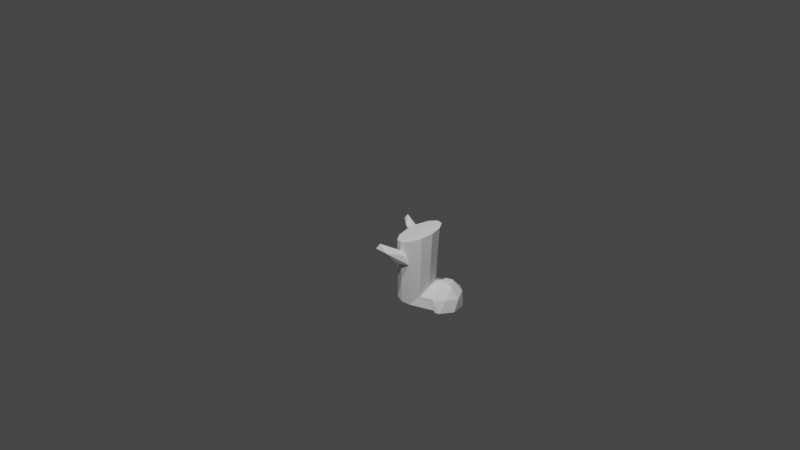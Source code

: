 # Source: SK_Scout.blend  (saved by Blender 2.90.8; exported with 4.5.12 LTS)
import bpy
from mathutils import Matrix  # noqa: F401  (used for matrix-valued properties, if any)

bpy.ops.wm.read_factory_settings(use_empty=True)
scene = bpy.context.scene
scene.name = 'Scene'

# ---- collections
col_collection = bpy.data.collections.new('Collection'); scene.collection.children.link(col_collection)

# ---- world
world_world = bpy.data.worlds.new('World'); scene.world = world_world
world_world.use_nodes = True; world_world.node_tree.nodes.clear()
_N = world_world.node_tree.nodes; _L = world_world.node_tree.links
n0 = _N.new('ShaderNodeOutputWorld'); n0.name = 'World Output'; n0.location = (300, 300)
n1 = _N.new('ShaderNodeBackground'); n1.name = 'Background'; n1.location = (10, 300)
n1.inputs[0].default_value = (0.05088, 0.05088, 0.05088, 1.0)
_L.new(n1.outputs[0], n0.inputs[0])
n0.is_active_output = True
world_world.color = (0.05088, 0.05088, 0.05088)
world_world.use_sun_shadow = False
world_world.sun_shadow_jitter_overblur = 0.0

# ---- cameras
cam_camera = bpy.data.cameras.new('Camera')
cam_camera.clip_end = 100.0
cam_camera.ortho_scale = 7.314

# ---- lights
light_light = bpy.data.lights.new('Light', 'POINT')
light_light.transmission_factor = 0.0
light_light.energy = 1000.0
light_light.shadow_soft_size = 0.1
light_light.shadow_maximum_resolution = 0.006
light_light.use_absolute_resolution = True
light_sun = bpy.data.lights.new('Sun', 'SUN')
light_sun.transmission_factor = 0.0
light_sun.energy = 1.0
light_sun.shadow_soft_size = 0.125

# ---- meshes
me_icosphere_001 = bpy.data.meshes.new('Icosphere.001')
me_icosphere_001.from_pydata([(-0.7236, 0.5257, 0.4472), (0.2764, 0.8506, 0.4472), (0.8944, 0.01086, 0.4472), (0.0, 0.01086, 1.0), (0.9511, 0.1153, 0.0), (-0.4253, 0.01086, 0.8507), (-0.9511, 0.1153, 0.0), (0.9511, 0.309, 0.0), (-0.5878, 0.809, 0.0), (-0.9511, 0.309, 0.0), (0.5878, 0.809, 0.0), (0.0, 0.9398, 0.0), (-0.8506, 0.01086, 0.5257), (-0.2629, 0.809, 0.5257), (0.6882, 0.5, 0.5257), (0.5257, 0.01086, 0.8507), (-0.4253, 0.309, 0.8507), (0.1625, 0.5, 0.8507), (0.7553, 0.0, 0.4596), (0.00328, 0.0, 0.9243), (0.8029, 0.0, 0.0), (-0.3543, 0.0, 0.7988), (-0.7963, 0.0, 0.0), (-0.7119, 0.0, 0.5256), (0.4453, 0.0, 0.7988), (0.7217, -0.6296, 0.4573), (0.00328, -0.278, 0.9262), (0.7946, -1.061, 0.0), (-0.3758, -0.3707, 0.7972), (-0.7946, -1.061, 0.0), (-0.7, -0.6296, 0.4903), (0.4213, -0.3707, 0.7972), (0.0034, -0.1163, 3.368), (0.4733, -0.2329, 3.321), (0.8173, -0.5517, 3.191), (0.9432, -0.9871, 3.015), (0.6882, -1.458, 0.0), (0.8173, -1.423, 2.838), (0.3973, -1.749, 0.0), (0.4733, -1.741, 2.709), (1.139e-07, -1.855, 0.0), (0.0034, -1.858, 2.661), (-0.3973, -1.749, 0.0), (-0.4665, -1.741, 2.709), (-0.6882, -1.458, 0.0), (-0.8105, -1.423, 2.838), (-0.9364, -0.9871, 3.015), (-0.8105, -0.5517, 3.191), (-0.4665, -0.2329, 3.321), (1.06, -1.546, 2.007), (1.387, -1.803, 2.522), (1.39, -2.245, 2.661), (0.8193, -1.673, 2.051), (0.4641, -0.8771, 1.536), (0.8151, -0.9578, 1.827), (1.349, -2.089, 2.884), (0.9976, -2.008, 2.593), (0.4254, -1.163, 1.898), (0.4228, -0.7212, 1.76), (0.9933, -1.294, 2.369), (0.7525, -1.42, 2.413), (-1.06, -1.546, 2.007), (-1.387, -1.803, 2.522), (-1.39, -2.245, 2.661), (-0.8193, -1.673, 2.051), (-0.4641, -0.8771, 1.536), (-0.8151, -0.9578, 1.827), (-1.349, -2.089, 2.884), (-0.9976, -2.008, 2.593), (-0.4254, -1.163, 1.898), (-0.4228, -0.7212, 1.76), (-0.9933, -1.294, 2.369), (-0.7525, -1.42, 2.413)], [], [(0, 12, 16), (1, 13, 17), (2, 14, 15), (15, 17, 3), (15, 14, 17), (14, 1, 17), (17, 16, 3), (17, 13, 16), (13, 0, 16), (16, 5, 3), (16, 12, 5), (7, 14, 2), (7, 10, 14), (10, 1, 14), (11, 13, 1), (11, 8, 13), (8, 0, 13), (9, 12, 0), (9, 6, 12), (10, 11, 1), (8, 9, 0), (2, 4, 7), (11, 10, 7), (7, 4, 11), (4, 20, 11), (9, 11, 6), (12, 6, 22, 23), (3, 5, 21, 19), (4, 2, 18, 20), (5, 12, 23, 21), (11, 22, 6), (15, 3, 19, 24), (2, 15, 24, 18), (19, 21, 28, 26), (21, 23, 30, 28), (18, 24, 31, 25), (22, 20, 27, 29), (20, 18, 25, 27), (23, 22, 29, 30), (24, 19, 26, 31), (26, 32, 33, 31), (31, 33, 34, 25), (25, 34, 35, 27), (27, 35, 37, 36), (36, 37, 39, 38), (38, 39, 41, 40), (40, 41, 43, 42), (42, 43, 45, 44), (44, 45, 46, 29), (29, 46, 47, 30), (33, 41, 34), (30, 47, 48, 28), (28, 48, 32, 26), (44, 29, 42), (29, 40, 42), (29, 27, 40), (36, 38, 27), (27, 38, 40), (49, 50, 51), (50, 49, 54), (49, 51, 52), (49, 52, 53), (49, 53, 54), (50, 54, 59), (51, 50, 55), (52, 51, 56), (53, 52, 57), (54, 53, 58), (50, 59, 55), (51, 55, 56), (52, 56, 57), (53, 57, 58), (54, 58, 59), (55, 59, 60), (56, 55, 60), (57, 56, 60), (58, 57, 60), (59, 58, 60), (61, 63, 62), (62, 66, 61), (61, 64, 63), (61, 65, 64), (61, 66, 65), (62, 71, 66), (63, 67, 62), (64, 68, 63), (65, 69, 64), (66, 70, 65), (62, 67, 71), (63, 68, 67), (64, 69, 68), (65, 70, 69), (66, 71, 70), (67, 72, 71), (68, 72, 67), (69, 72, 68), (70, 72, 69), (71, 72, 70), (41, 45, 43), (41, 47, 46), (46, 45, 41), (41, 48, 47), (48, 41, 32), (34, 41, 35), (41, 33, 32), (35, 41, 37), (37, 41, 39), (8, 11, 9), (11, 20, 22)])
_uv = me_icosphere_001.uv_layers.new(name='UVMap')
_uv.uv.foreach_set('vector', [0.4715, 0.2916, 0.4085, 0.3184, 0.4205, 0.2453, 0.4875, 0.166, 0.4905, 0.2237, 0.4388, 0.1815, 0.4419, 0.08981, 0.4582, 0.1321, 0.4006, 0.1296, 0.4006, 0.1296, 0.4388, 0.1815, 0.3784, 0.1937, 0.4006, 0.1296, 0.4582, 0.1321, 0.4388, 0.1815, 0.4582, 0.1321, 0.4875, 0.166, 0.4388, 0.1815, 0.4388, 0.1815, 0.4205, 0.2453, 0.3784, 0.1937, 0.4388, 0.1815, 0.4905, 0.2237, 0.4205, 0.2453, 0.4905, 0.2237, 0.4715, 0.2916, 0.4205, 0.2453, 0.4205, 0.2453, 0.3809, 0.2536, 0.3784, 0.1937, 0.4205, 0.2453, 0.4085, 0.3184, 0.3809, 0.2536, 0.4803, 0.09796, 0.4582, 0.1321, 0.4419, 0.08981, 0.4803, 0.09796, 0.4983, 0.129, 0.4582, 0.1321, 0.4983, 0.129, 0.4875, 0.166, 0.4582, 0.1321, 0.5703, 0.1624, 0.4905, 0.2237, 0.4875, 0.166, 0.5703, 0.1624, 0.568, 0.2915, 0.4905, 0.2237, 0.568, 0.2915, 0.4715, 0.2916, 0.4905, 0.2237, 0.4781, 0.3832, 0.4085, 0.3184, 0.4715, 0.2916, 0.4781, 0.3832, 0.4414, 0.3925, 0.4085, 0.3184, 0.4983, 0.129, 0.5703, 0.1624, 0.4875, 0.166, 0.568, 0.2915, 0.4781, 0.3832, 0.4715, 0.2916, 0.4419, 0.08981, 0.4788, 0.08217, 0.4803, 0.09796, 0.5703, 0.1624, 0.4983, 0.129, 0.4803, 0.09796, 0.4803, 0.09796, 0.4788, 0.08217, 0.5703, 0.1624, 0.4788, 0.08217, 0.4811, 0.05712, 0.5703, 0.1624, 0.6767, 0.0924, 0.5703, 0.1624, 0.6768, 0.07077, 0.4085, 0.3184, 0.4414, 0.3925, 0.4051, 0.3947, 0.3909, 0.3126, 0.3784, 0.1937, 0.3809, 0.2536, 0.3682, 0.25, 0.3687, 0.1922, 0.4788, 0.08217, 0.4419, 0.08981, 0.4272, 0.08442, 0.4811, 0.05712, 0.3809, 0.2536, 0.4085, 0.3184, 0.3909, 0.3126, 0.3682, 0.25, 0.5703, 0.1624, 0.6596, 0.05783, 0.6768, 0.07077, 0.4006, 0.1296, 0.3784, 0.1937, 0.3687, 0.1922, 0.3881, 0.1295, 0.4419, 0.08981, 0.4006, 0.1296, 0.3881, 0.1295, 0.4272, 0.08442, 0.2103, 0.6, 0.2502, 0.5637, 0.2833, 0.6024, 0.2292, 0.6258, 0.2502, 0.5637, 0.2931, 0.5175, 0.335, 0.5796, 0.2833, 0.6024, 0.7049, 0.5175, 0.7459, 0.5637, 0.7186, 0.6073, 0.6698, 0.5809, 0.3584, 0.4614, 0.655, 0.4614, 0.6229, 0.5689, 0.3844, 0.5668, 0.655, 0.4614, 0.7049, 0.5175, 0.6698, 0.5809, 0.6229, 0.5689, 0.2931, 0.5175, 0.3584, 0.4614, 0.3844, 0.5668, 0.335, 0.5796, 0.7459, 0.5637, 0.7938, 0.6, 0.7736, 0.6327, 0.7186, 0.6073, 0.7736, 0.6327, 0.7736, 0.9463, 0.7186, 0.888, 0.7186, 0.6073, 0.7186, 0.6073, 0.7186, 0.888, 0.6698, 0.856, 0.6698, 0.5809, 0.6698, 0.5809, 0.6698, 0.856, 0.6229, 0.8374, 0.6229, 0.5689, 0.6229, 0.5689, 0.6229, 0.8374, 0.5871, 0.8312, 0.5871, 0.6054, 0.5871, 0.6054, 0.5871, 0.8312, 0.5479, 0.8454, 0.5479, 0.6172, 0.5479, 0.6172, 0.5479, 0.8454, 0.5015, 0.9062, 0.505, 0.6147, 0.505, 0.6147, 0.5015, 0.9062, 0.4592, 0.8455, 0.4592, 0.6165, 0.4592, 0.6165, 0.4592, 0.8455, 0.4201, 0.8307, 0.4201, 0.6039, 0.4201, 0.6039, 0.4201, 0.8307, 0.3844, 0.8366, 0.3844, 0.5668, 0.3844, 0.5668, 0.3844, 0.8366, 0.335, 0.856, 0.335, 0.5796, 0.7186, 0.888, 0.5015, 0.9062, 0.6698, 0.856, 0.335, 0.5796, 0.335, 0.856, 0.2833, 0.888, 0.2833, 0.6024, 0.2833, 0.6024, 0.2833, 0.888, 0.2292, 0.9463, 0.2292, 0.6258, 0.4201, 0.6039, 0.3844, 0.5668, 0.4592, 0.6165, 0.3844, 0.5668, 0.505, 0.6147, 0.4592, 0.6165, 0.3844, 0.5668, 0.6229, 0.5689, 0.505, 0.6147, 0.5871, 0.6054, 0.5479, 0.6172, 0.6229, 0.5689, 0.6229, 0.5689, 0.5479, 0.6172, 0.505, 0.6147, 0.1446, 0.7879, 0.1604, 0.7522, 0.1448, 0.7373, 0.1604, 0.7522, 0.1446, 0.7879, 0.1547, 0.8403, 0.1446, 0.7879, 0.1448, 0.7373, 0.1259, 0.7839, 0.1446, 0.7879, 0.1259, 0.7839, 0.1136, 0.8872, 0.1446, 0.7879, 0.1136, 0.8872, 0.1547, 0.8403, 0.1604, 0.7522, 0.1547, 0.8403, 0.1822, 0.7938, 0.1448, 0.7373, 0.1604, 0.7522, 0.1554, 0.6765, 0.1259, 0.7839, 0.1448, 0.7373, 0.1252, 0.7455, 0.1136, 0.8872, 0.1259, 0.7839, 0.0965, 0.8257, 0.1547, 0.8403, 0.1136, 0.8872, 0.1612, 0.8989, 0.1604, 0.7522, 0.1822, 0.7938, 0.1554, 0.6765, 0.1448, 0.7373, 0.1554, 0.6765, 0.1252, 0.7455, 0.1259, 0.7839, 0.1252, 0.7455, 0.0965, 0.8257, 0.1136, 0.8872, 0.0965, 0.8257, 0.06282, 0.8774, 0.1547, 0.8403, 0.1612, 0.8989, 0.1822, 0.7938, 0.1554, 0.6765, 0.06282, 0.7605, 0.09163, 0.7739, 0.1252, 0.7455, 0.1554, 0.6765, 0.09163, 0.7739, 0.0965, 0.8257, 0.1252, 0.7455, 0.09163, 0.7739, 0.06282, 0.8774, 0.0965, 0.8257, 0.09163, 0.7739, 0.06282, 0.7605, 0.06282, 0.8774, 0.09163, 0.7739, 0.8554, 0.7781, 0.8551, 0.7256, 0.8389, 0.7411, 0.8389, 0.7411, 0.8448, 0.8326, 0.8554, 0.7781, 0.8554, 0.7781, 0.8748, 0.774, 0.8551, 0.7256, 0.8554, 0.7781, 0.8875, 0.8812, 0.8748, 0.774, 0.8554, 0.7781, 0.8448, 0.8326, 0.8875, 0.8812, 0.8389, 0.7411, 0.8163, 0.7842, 0.8448, 0.8326, 0.8551, 0.7256, 0.8441, 0.6625, 0.8389, 0.7411, 0.8748, 0.774, 0.8755, 0.7341, 0.8551, 0.7256, 0.8875, 0.8812, 0.9053, 0.8174, 0.8748, 0.774, 0.8448, 0.8326, 0.8381, 0.8934, 0.8875, 0.8812, 0.8389, 0.7411, 0.8441, 0.6625, 0.8163, 0.7842, 0.8551, 0.7256, 0.8755, 0.7341, 0.8441, 0.6625, 0.8748, 0.774, 0.9053, 0.8174, 0.8755, 0.7341, 0.8875, 0.8812, 0.9402, 0.8711, 0.9053, 0.8174, 0.8448, 0.8326, 0.8163, 0.7842, 0.8381, 0.8934, 0.8441, 0.6625, 0.9103, 0.7636, 0.9402, 0.7497, 0.8755, 0.7341, 0.9103, 0.7636, 0.8441, 0.6625, 0.9053, 0.8174, 0.9103, 0.7636, 0.8755, 0.7341, 0.9402, 0.8711, 0.9103, 0.7636, 0.9053, 0.8174, 0.9402, 0.7497, 0.9103, 0.7636, 0.9402, 0.8711, 0.5015, 0.9062, 0.4201, 0.8307, 0.4592, 0.8455, 0.5015, 0.9062, 0.335, 0.856, 0.3844, 0.8366, 0.3844, 0.8366, 0.4201, 0.8307, 0.5015, 0.9062, 0.5015, 0.9062, 0.2833, 0.888, 0.335, 0.856, 0.2833, 0.888, 0.5015, 0.9062, 0.2292, 0.9463, 0.6698, 0.856, 0.5015, 0.9062, 0.6229, 0.8374, 0.5015, 0.9062, 0.7186, 0.888, 0.7736, 0.9463, 0.6229, 0.8374, 0.5015, 0.9062, 0.5871, 0.8312, 0.5871, 0.8312, 0.5015, 0.9062, 0.5479, 0.8454, 0.636, 0.148, 0.5703, 0.1624, 0.6767, 0.0924, 0.5703, 0.1624, 0.4811, 0.05712, 0.6596, 0.05783])
me_icosphere_001.materials.append(None)
me_icosphere_001.use_remesh_fix_poles = True
me_icosphere_001.use_remesh_preserve_attributes = False
me_icosphere_001.use_mirror_vertex_groups = False
me_icosphere_001.update()
arm_armature = bpy.data.armatures.new('Armature')  # bones are not reproduced

# ---- objects
ob_light = bpy.data.objects.new('Light', light_light)
ob_camera = bpy.data.objects.new('Camera', cam_camera)
ob_icosphere = bpy.data.objects.new('Icosphere', me_icosphere_001)
ob_sun = bpy.data.objects.new('Sun', light_sun)
ob_scout_armature = bpy.data.objects.new('Scout Armature', arm_armature)

# ---- transforms, parenting, visibility, modifiers, constraints
ob_light.location = (4.076, 1.005, 5.904)
ob_light.rotation_euler = (0.6503, 0.05522, 1.866)
ob_light.lock_rotations_4d = False
ob_light.empty_display_type = 'ARROWS'
ob_light.color = (0.0, 0.0, 0.0, 0.0)
ob_light.lineart.crease_threshold = 0.0
ob_camera.location = (16.9, 6.928, 10.65)
ob_camera.rotation_euler = (1.068, 1.644e-06, 1.99)
ob_camera.scale = (1.0, 1.0, 1.0)
ob_camera.lock_rotations_4d = False
ob_camera.empty_display_type = 'ARROWS'
ob_camera.color = (0.0, 0.0, 0.0, 0.0)
ob_camera.display_type = 'WIRE'
ob_camera.lineart.crease_threshold = 0.0
ob_icosphere.parent = ob_scout_armature
ob_icosphere.matrix_parent_inverse = Matrix(((1.0, -0.0, 0.0, -0.0), (-0.0, 1.0, -0.0, 0.0), (0.0, -0.0, 1.0, 0.6931), (-0.0, 0.0, -0.0, 1.0)))
ob_icosphere.location = (-0.000154, 0.2683, -1.0)
ob_icosphere.scale = (0.4749, 0.4749, 0.4749)
ob_icosphere.lineart.crease_threshold = 0.0
_vg = ob_icosphere.vertex_groups.new(name='Bone')
for _i, _w in zip([0, 1, 2, 3, 4, 5, 6, 7, 8, 9, 10, 11, 12, 13, 14, 15, 16, 17, 18, 19, 20, 21, 22, 23, 24, 25, 26, 27, 28, 29, 30, 31, 32, 33, 34, 35, 36, 37, 38, 39, 40, 41, 42, 43, 44, 45, 46, 47, 48, 49, 50, 51, 52, 53, 54, 55, 56, 57, 58, 59, 60, 61, 62, 63, 64, 65, 66, 67, 68, 69, 70, 71, 72], [1.0, 1.0, 1.0, 1.0, 1.0, 1.0, 1.0, 1.0, 1.0, 1.0, 1.0, 1.0, 1.0, 1.0, 1.0, 1.0, 1.0, 1.0, 1.0, 1.0, 1.0, 1.0, 1.0, 1.0, 1.0, 1.0, 1.0, 1.0, 1.0, 1.0, 1.0, 1.0, 1.0, 1.0, 1.0, 1.0, 1.0, 1.0, 1.0, 1.0, 1.0, 1.0, 1.0, 1.0, 1.0, 1.0, 1.0, 1.0, 1.0, 1.0, 1.0, 1.0, 1.0, 1.0, 1.0, 1.0, 1.0, 1.0, 1.0, 1.0, 1.0, 1.0, 1.0, 1.0, 1.0, 1.0, 1.0, 1.0, 1.0, 1.0, 1.0, 1.0, 1.0]): _vg.add([_i], _w, 'REPLACE')
_m = ob_icosphere.modifiers.new('Armature', 'ARMATURE')
_m.object = ob_scout_armature
ob_sun.location = (0.0, 0.0, 8.806)
ob_sun.rotation_euler = (-0.1478, 0.372, -0.6767)
ob_sun.lineart.crease_threshold = 0.0
ob_scout_armature.location = (0.0, 0.0, -0.6931)
ob_scout_armature.show_in_front = True
ob_scout_armature.lineart.crease_threshold = 0.0

# ---- collection membership
col_collection.objects.link(ob_light)
col_collection.objects.link(ob_camera)
col_collection.objects.link(ob_icosphere)
col_collection.objects.link(ob_sun)
col_collection.objects.link(ob_scout_armature)

# ---- scene / render settings (as saved in the file)
scene.camera = ob_camera
scene.frame_start = 1; scene.frame_end = 24; scene.frame_set(1)
scene.render.engine = 'BLENDER_EEVEE_NEXT'
scene.render.image_settings.file_format = 'FFMPEG'
scene.render.image_settings.color_mode = 'RGB'
scene.render.image_settings.quality = 70
scene.cycles.use_denoising = False
scene.cycles.samples = 128
scene.cycles.sampling_pattern = 'TABULATED_SOBOL'
scene.cycles.use_adaptive_sampling = False
scene.cycles.use_light_tree = False
scene.view_settings.view_transform = 'Filmic'
bpy.context.view_layer.update()
